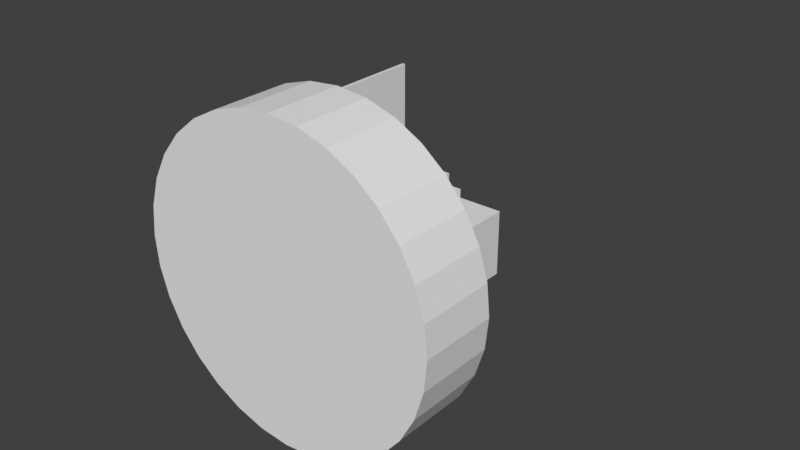# Source: kookyemount_1.blend  (saved by Blender 3.0.42; exported with 4.5.12 LTS)
import bpy
from mathutils import Matrix  # noqa: F401  (used for matrix-valued properties, if any)

bpy.ops.wm.read_factory_settings(use_empty=True)
scene = bpy.context.scene
scene.name = 'Scene'

# ---- collections
col_collection = bpy.data.collections.new('Collection'); scene.collection.children.link(col_collection)
col_mount_cutouts = bpy.data.collections.new('mount cutouts'); col_collection.children.link(col_mount_cutouts)
col_parts = bpy.data.collections.new('parts'); col_collection.children.link(col_parts)
col_mount_assembly = bpy.data.collections.new('mount assembly'); col_parts.children.link(col_mount_assembly)
col_stem_assembly = bpy.data.collections.new('stem assembly'); col_parts.children.link(col_stem_assembly)
col_conceptual = bpy.data.collections.new('conceptual'); col_collection.children.link(col_conceptual)

# ---- world
world_world = bpy.data.worlds.new('World'); scene.world = world_world
world_world.use_nodes = True; world_world.node_tree.nodes.clear()
_N = world_world.node_tree.nodes; _L = world_world.node_tree.links
n0 = _N.new('ShaderNodeOutputWorld'); n0.name = 'World Output'; n0.location = (300, 300)
n1 = _N.new('ShaderNodeBackground'); n1.name = 'Background'; n1.location = (10, 300)
n1.inputs[0].default_value = (0.05088, 0.05088, 0.05088, 1.0)
_L.new(n1.outputs[0], n0.inputs[0])
n0.is_active_output = True
world_world.color = (0.05088, 0.05088, 0.05088)
world_world.use_sun_shadow = False
world_world.sun_shadow_jitter_overblur = 0.0

# ---- meshes
me_cube_002 = bpy.data.meshes.new('Cube.002')
me_cube_002.from_pydata([(-0.0205, -0.01375, -0.01), (-0.0205, -0.01375, 0.01), (-0.0205, 0.01375, -0.01), (-0.0205, 0.01375, 0.01), (0.0205, -0.01375, -0.01), (0.0205, -0.01375, 0.01), (0.0205, 0.01375, -0.01), (0.0205, 0.01375, 0.01)], [], [(0, 1, 3, 2), (2, 3, 7, 6), (6, 7, 5, 4), (4, 5, 1, 0), (2, 6, 4, 0), (7, 3, 1, 5)])
_uv = me_cube_002.uv_layers.new(name='UVMap')
_uv.uv.foreach_set('vector', [0.375, 0.0, 0.625, 0.0, 0.625, 0.25, 0.375, 0.25, 0.375, 0.25, 0.625, 0.25, 0.625, 0.5, 0.375, 0.5, 0.375, 0.5, 0.625, 0.5, 0.625, 0.75, 0.375, 0.75, 0.375, 0.75, 0.625, 0.75, 0.625, 1.0, 0.375, 1.0, 0.125, 0.5, 0.375, 0.5, 0.375, 0.75, 0.125, 0.75, 0.625, 0.5, 0.875, 0.5, 0.875, 0.75, 0.625, 0.75])
me_cube_002.use_remesh_fix_poles = True
me_cube_002.use_remesh_preserve_attributes = False
me_cube_002.update()
me_cylinder = bpy.data.meshes.new('Cylinder')
me_cylinder.from_pydata([(0.0, 0.00075, -0.005), (0.0, 0.00075, 0.005), (0.0001463, 0.0007356, -0.005), (0.0001463, 0.0007356, 0.005), (0.000287, 0.0006929, -0.005), (0.000287, 0.0006929, 0.005), (0.0004167, 0.0006236, -0.005), (0.0004167, 0.0006236, 0.005), (0.0005303, 0.0005303, -0.005), (0.0005303, 0.0005303, 0.005), (0.0006236, 0.0004167, -0.005), (0.0006236, 0.0004167, 0.005), (0.0006929, 0.000287, -0.005), (0.0006929, 0.000287, 0.005), (0.0007356, 0.0001463, -0.005), (0.0007356, 0.0001463, 0.005), (0.00075, -3.278e-11, -0.005), (0.00075, -3.278e-11, 0.005), (0.0007356, -0.0001463, -0.005), (0.0007356, -0.0001463, 0.005), (0.0006929, -0.000287, -0.005), (0.0006929, -0.000287, 0.005), (0.0006236, -0.0004167, -0.005), (0.0006236, -0.0004167, 0.005), (0.0005303, -0.0005303, -0.005), (0.0005303, -0.0005303, 0.005), (0.0004167, -0.0006236, -0.005), (0.0004167, -0.0006236, 0.005), (0.000287, -0.0006929, -0.005), (0.000287, -0.0006929, 0.005), (0.0001463, -0.0007356, -0.005), (0.0001463, -0.0007356, 0.005), (-6.557e-11, -0.00075, -0.005), (-6.557e-11, -0.00075, 0.005), (-0.0001463, -0.0007356, -0.005), (-0.0001463, -0.0007356, 0.005), (-0.000287, -0.0006929, -0.005), (-0.000287, -0.0006929, 0.005), (-0.0004167, -0.0006236, -0.005), (-0.0004167, -0.0006236, 0.005), (-0.0005303, -0.0005303, -0.005), (-0.0005303, -0.0005303, 0.005), (-0.0006236, -0.0004167, -0.005), (-0.0006236, -0.0004167, 0.005), (-0.0006929, -0.000287, -0.005), (-0.0006929, -0.000287, 0.005), (-0.0007356, -0.0001463, -0.005), (-0.0007356, -0.0001463, 0.005), (-0.00075, 8.944e-12, -0.005), (-0.00075, 8.944e-12, 0.005), (-0.0007356, 0.0001463, -0.005), (-0.0007356, 0.0001463, 0.005), (-0.0006929, 0.000287, -0.005), (-0.0006929, 0.000287, 0.005), (-0.0006236, 0.0004167, -0.005), (-0.0006236, 0.0004167, 0.005), (-0.0005303, 0.0005303, -0.005), (-0.0005303, 0.0005303, 0.005), (-0.0004167, 0.0006236, -0.005), (-0.0004167, 0.0006236, 0.005), (-0.000287, 0.0006929, -0.005), (-0.000287, 0.0006929, 0.005), (-0.0001463, 0.0007356, -0.005), (-0.0001463, 0.0007356, 0.005)], [], [(0, 1, 3, 2), (2, 3, 5, 4), (4, 5, 7, 6), (6, 7, 9, 8), (8, 9, 11, 10), (10, 11, 13, 12), (12, 13, 15, 14), (14, 15, 17, 16), (16, 17, 19, 18), (18, 19, 21, 20), (20, 21, 23, 22), (22, 23, 25, 24), (24, 25, 27, 26), (26, 27, 29, 28), (28, 29, 31, 30), (30, 31, 33, 32), (32, 33, 35, 34), (34, 35, 37, 36), (36, 37, 39, 38), (38, 39, 41, 40), (40, 41, 43, 42), (42, 43, 45, 44), (44, 45, 47, 46), (46, 47, 49, 48), (48, 49, 51, 50), (50, 51, 53, 52), (52, 53, 55, 54), (54, 55, 57, 56), (56, 57, 59, 58), (58, 59, 61, 60), (3, 1, 63, 61, 59, 57, 55, 53, 51, 49, 47, 45, 43, 41, 39, 37, 35, 33, 31, 29, 27, 25, 23, 21, 19, 17, 15, 13, 11, 9, 7, 5), (60, 61, 63, 62), (62, 63, 1, 0), (0, 2, 4, 6, 8, 10, 12, 14, 16, 18, 20, 22, 24, 26, 28, 30, 32, 34, 36, 38, 40, 42, 44, 46, 48, 50, 52, 54, 56, 58, 60, 62)])
_uv = me_cylinder.uv_layers.new(name='UVMap')
_uv.uv.foreach_set('vector', [1.0, 0.5, 1.0, 1.0, 0.9688, 1.0, 0.9688, 0.5, 0.9688, 0.5, 0.9688, 1.0, 0.9375, 1.0, 0.9375, 0.5, 0.9375, 0.5, 0.9375, 1.0, 0.9062, 1.0, 0.9062, 0.5, 0.9062, 0.5, 0.9062, 1.0, 0.875, 1.0, 0.875, 0.5, 0.875, 0.5, 0.875, 1.0, 0.8438, 1.0, 0.8438, 0.5, 0.8438, 0.5, 0.8438, 1.0, 0.8125, 1.0, 0.8125, 0.5, 0.8125, 0.5, 0.8125, 1.0, 0.7812, 1.0, 0.7812, 0.5, 0.7812, 0.5, 0.7812, 1.0, 0.75, 1.0, 0.75, 0.5, 0.75, 0.5, 0.75, 1.0, 0.7188, 1.0, 0.7188, 0.5, 0.7188, 0.5, 0.7188, 1.0, 0.6875, 1.0, 0.6875, 0.5, 0.6875, 0.5, 0.6875, 1.0, 0.6562, 1.0, 0.6562, 0.5, 0.6562, 0.5, 0.6562, 1.0, 0.625, 1.0, 0.625, 0.5, 0.625, 0.5, 0.625, 1.0, 0.5938, 1.0, 0.5938, 0.5, 0.5938, 0.5, 0.5938, 1.0, 0.5625, 1.0, 0.5625, 0.5, 0.5625, 0.5, 0.5625, 1.0, 0.5312, 1.0, 0.5312, 0.5, 0.5312, 0.5, 0.5312, 1.0, 0.5, 1.0, 0.5, 0.5, 0.5, 0.5, 0.5, 1.0, 0.4688, 1.0, 0.4688, 0.5, 0.4688, 0.5, 0.4688, 1.0, 0.4375, 1.0, 0.4375, 0.5, 0.4375, 0.5, 0.4375, 1.0, 0.4062, 1.0, 0.4062, 0.5, 0.4062, 0.5, 0.4062, 1.0, 0.375, 1.0, 0.375, 0.5, 0.375, 0.5, 0.375, 1.0, 0.3438, 1.0, 0.3438, 0.5, 0.3438, 0.5, 0.3438, 1.0, 0.3125, 1.0, 0.3125, 0.5, 0.3125, 0.5, 0.3125, 1.0, 0.2812, 1.0, 0.2812, 0.5, 0.2812, 0.5, 0.2812, 1.0, 0.25, 1.0, 0.25, 0.5, 0.25, 0.5, 0.25, 1.0, 0.2188, 1.0, 0.2188, 0.5, 0.2188, 0.5, 0.2188, 1.0, 0.1875, 1.0, 0.1875, 0.5, 0.1875, 0.5, 0.1875, 1.0, 0.1562, 1.0, 0.1562, 0.5, 0.1562, 0.5, 0.1562, 1.0, 0.125, 1.0, 0.125, 0.5, 0.125, 0.5, 0.125, 1.0, 0.09375, 1.0, 0.09375, 0.5, 0.09375, 0.5, 0.09375, 1.0, 0.0625, 1.0, 0.0625, 0.5, 0.2968, 0.4854, 0.25, 0.49, 0.2032, 0.4854, 0.1582, 0.4717, 0.1167, 0.4496, 0.08029, 0.4197, 0.05045, 0.3833, 0.02827, 0.3418, 0.01461, 0.2968, 0.01, 0.25, 0.01461, 0.2032, 0.02827, 0.1582, 0.05045, 0.1167, 0.08029, 0.08029, 0.1167, 0.05045, 0.1582, 0.02827, 0.2032, 0.01461, 0.25, 0.01, 0.2968, 0.01461, 0.3418, 0.02827, 0.3833, 0.05045, 0.4197, 0.08029, 0.4496, 0.1167, 0.4717, 0.1582, 0.4854, 0.2032, 0.49, 0.25, 0.4854, 0.2968, 0.4717, 0.3418, 0.4496, 0.3833, 0.4197, 0.4197, 0.3833, 0.4496, 0.3418, 0.4717, 0.0625, 0.5, 0.0625, 1.0, 0.03125, 1.0, 0.03125, 0.5, 0.03125, 0.5, 0.03125, 1.0, 0.0, 1.0, 0.0, 0.5, 0.75, 0.49, 0.7968, 0.4854, 0.8418, 0.4717, 0.8833, 0.4496, 0.9197, 0.4197, 0.9496, 0.3833, 0.9717, 0.3418, 0.9854, 0.2968, 0.99, 0.25, 0.9854, 0.2032, 0.9717, 0.1582, 0.9496, 0.1167, 0.9197, 0.08029, 0.8833, 0.05045, 0.8418, 0.02827, 0.7968, 0.01461, 0.75, 0.01, 0.7032, 0.01461, 0.6582, 0.02827, 0.6167, 0.05045, 0.5803, 0.08029, 0.5504, 0.1167, 0.5283, 0.1582, 0.5146, 0.2032, 0.51, 0.25, 0.5146, 0.2968, 0.5283, 0.3418, 0.5504, 0.3833, 0.5803, 0.4197, 0.6167, 0.4496, 0.6582, 0.4717, 0.7032, 0.4854])
me_cylinder.use_remesh_fix_poles = True
me_cylinder.use_remesh_preserve_attributes = False
me_cylinder.update()
me_cylinder_001 = bpy.data.meshes.new('Cylinder.001')
me_cylinder_001.from_pydata([(0.0, 0.00075, -0.005), (0.0, 0.00075, 0.005), (0.0001463, 0.0007356, -0.005), (0.0001463, 0.0007356, 0.005), (0.000287, 0.0006929, -0.005), (0.000287, 0.0006929, 0.005), (0.0004167, 0.0006236, -0.005), (0.0004167, 0.0006236, 0.005), (0.0005303, 0.0005303, -0.005), (0.0005303, 0.0005303, 0.005), (0.0006236, 0.0004167, -0.005), (0.0006236, 0.0004167, 0.005), (0.0006929, 0.000287, -0.005), (0.0006929, 0.000287, 0.005), (0.0007356, 0.0001463, -0.005), (0.0007356, 0.0001463, 0.005), (0.00075, -3.278e-11, -0.005), (0.00075, -3.278e-11, 0.005), (0.0007356, -0.0001463, -0.005), (0.0007356, -0.0001463, 0.005), (0.0006929, -0.000287, -0.005), (0.0006929, -0.000287, 0.005), (0.0006236, -0.0004167, -0.005), (0.0006236, -0.0004167, 0.005), (0.0005303, -0.0005303, -0.005), (0.0005303, -0.0005303, 0.005), (0.0004167, -0.0006236, -0.005), (0.0004167, -0.0006236, 0.005), (0.000287, -0.0006929, -0.005), (0.000287, -0.0006929, 0.005), (0.0001463, -0.0007356, -0.005), (0.0001463, -0.0007356, 0.005), (-6.557e-11, -0.00075, -0.005), (-6.557e-11, -0.00075, 0.005), (-0.0001463, -0.0007356, -0.005), (-0.0001463, -0.0007356, 0.005), (-0.000287, -0.0006929, -0.005), (-0.000287, -0.0006929, 0.005), (-0.0004167, -0.0006236, -0.005), (-0.0004167, -0.0006236, 0.005), (-0.0005303, -0.0005303, -0.005), (-0.0005303, -0.0005303, 0.005), (-0.0006236, -0.0004167, -0.005), (-0.0006236, -0.0004167, 0.005), (-0.0006929, -0.000287, -0.005), (-0.0006929, -0.000287, 0.005), (-0.0007356, -0.0001463, -0.005), (-0.0007356, -0.0001463, 0.005), (-0.00075, 8.944e-12, -0.005), (-0.00075, 8.944e-12, 0.005), (-0.0007356, 0.0001463, -0.005), (-0.0007356, 0.0001463, 0.005), (-0.0006929, 0.000287, -0.005), (-0.0006929, 0.000287, 0.005), (-0.0006236, 0.0004167, -0.005), (-0.0006236, 0.0004167, 0.005), (-0.0005303, 0.0005303, -0.005), (-0.0005303, 0.0005303, 0.005), (-0.0004167, 0.0006236, -0.005), (-0.0004167, 0.0006236, 0.005), (-0.000287, 0.0006929, -0.005), (-0.000287, 0.0006929, 0.005), (-0.0001463, 0.0007356, -0.005), (-0.0001463, 0.0007356, 0.005)], [], [(0, 1, 3, 2), (2, 3, 5, 4), (4, 5, 7, 6), (6, 7, 9, 8), (8, 9, 11, 10), (10, 11, 13, 12), (12, 13, 15, 14), (14, 15, 17, 16), (16, 17, 19, 18), (18, 19, 21, 20), (20, 21, 23, 22), (22, 23, 25, 24), (24, 25, 27, 26), (26, 27, 29, 28), (28, 29, 31, 30), (30, 31, 33, 32), (32, 33, 35, 34), (34, 35, 37, 36), (36, 37, 39, 38), (38, 39, 41, 40), (40, 41, 43, 42), (42, 43, 45, 44), (44, 45, 47, 46), (46, 47, 49, 48), (48, 49, 51, 50), (50, 51, 53, 52), (52, 53, 55, 54), (54, 55, 57, 56), (56, 57, 59, 58), (58, 59, 61, 60), (3, 1, 63, 61, 59, 57, 55, 53, 51, 49, 47, 45, 43, 41, 39, 37, 35, 33, 31, 29, 27, 25, 23, 21, 19, 17, 15, 13, 11, 9, 7, 5), (60, 61, 63, 62), (62, 63, 1, 0), (0, 2, 4, 6, 8, 10, 12, 14, 16, 18, 20, 22, 24, 26, 28, 30, 32, 34, 36, 38, 40, 42, 44, 46, 48, 50, 52, 54, 56, 58, 60, 62)])
_uv = me_cylinder_001.uv_layers.new(name='UVMap')
_uv.uv.foreach_set('vector', [1.0, 0.5, 1.0, 1.0, 0.9688, 1.0, 0.9688, 0.5, 0.9688, 0.5, 0.9688, 1.0, 0.9375, 1.0, 0.9375, 0.5, 0.9375, 0.5, 0.9375, 1.0, 0.9062, 1.0, 0.9062, 0.5, 0.9062, 0.5, 0.9062, 1.0, 0.875, 1.0, 0.875, 0.5, 0.875, 0.5, 0.875, 1.0, 0.8438, 1.0, 0.8438, 0.5, 0.8438, 0.5, 0.8438, 1.0, 0.8125, 1.0, 0.8125, 0.5, 0.8125, 0.5, 0.8125, 1.0, 0.7812, 1.0, 0.7812, 0.5, 0.7812, 0.5, 0.7812, 1.0, 0.75, 1.0, 0.75, 0.5, 0.75, 0.5, 0.75, 1.0, 0.7188, 1.0, 0.7188, 0.5, 0.7188, 0.5, 0.7188, 1.0, 0.6875, 1.0, 0.6875, 0.5, 0.6875, 0.5, 0.6875, 1.0, 0.6562, 1.0, 0.6562, 0.5, 0.6562, 0.5, 0.6562, 1.0, 0.625, 1.0, 0.625, 0.5, 0.625, 0.5, 0.625, 1.0, 0.5938, 1.0, 0.5938, 0.5, 0.5938, 0.5, 0.5938, 1.0, 0.5625, 1.0, 0.5625, 0.5, 0.5625, 0.5, 0.5625, 1.0, 0.5312, 1.0, 0.5312, 0.5, 0.5312, 0.5, 0.5312, 1.0, 0.5, 1.0, 0.5, 0.5, 0.5, 0.5, 0.5, 1.0, 0.4688, 1.0, 0.4688, 0.5, 0.4688, 0.5, 0.4688, 1.0, 0.4375, 1.0, 0.4375, 0.5, 0.4375, 0.5, 0.4375, 1.0, 0.4062, 1.0, 0.4062, 0.5, 0.4062, 0.5, 0.4062, 1.0, 0.375, 1.0, 0.375, 0.5, 0.375, 0.5, 0.375, 1.0, 0.3438, 1.0, 0.3438, 0.5, 0.3438, 0.5, 0.3438, 1.0, 0.3125, 1.0, 0.3125, 0.5, 0.3125, 0.5, 0.3125, 1.0, 0.2812, 1.0, 0.2812, 0.5, 0.2812, 0.5, 0.2812, 1.0, 0.25, 1.0, 0.25, 0.5, 0.25, 0.5, 0.25, 1.0, 0.2188, 1.0, 0.2188, 0.5, 0.2188, 0.5, 0.2188, 1.0, 0.1875, 1.0, 0.1875, 0.5, 0.1875, 0.5, 0.1875, 1.0, 0.1562, 1.0, 0.1562, 0.5, 0.1562, 0.5, 0.1562, 1.0, 0.125, 1.0, 0.125, 0.5, 0.125, 0.5, 0.125, 1.0, 0.09375, 1.0, 0.09375, 0.5, 0.09375, 0.5, 0.09375, 1.0, 0.0625, 1.0, 0.0625, 0.5, 0.2968, 0.4854, 0.25, 0.49, 0.2032, 0.4854, 0.1582, 0.4717, 0.1167, 0.4496, 0.08029, 0.4197, 0.05045, 0.3833, 0.02827, 0.3418, 0.01461, 0.2968, 0.01, 0.25, 0.01461, 0.2032, 0.02827, 0.1582, 0.05045, 0.1167, 0.08029, 0.08029, 0.1167, 0.05045, 0.1582, 0.02827, 0.2032, 0.01461, 0.25, 0.01, 0.2968, 0.01461, 0.3418, 0.02827, 0.3833, 0.05045, 0.4197, 0.08029, 0.4496, 0.1167, 0.4717, 0.1582, 0.4854, 0.2032, 0.49, 0.25, 0.4854, 0.2968, 0.4717, 0.3418, 0.4496, 0.3833, 0.4197, 0.4197, 0.3833, 0.4496, 0.3418, 0.4717, 0.0625, 0.5, 0.0625, 1.0, 0.03125, 1.0, 0.03125, 0.5, 0.03125, 0.5, 0.03125, 1.0, 0.0, 1.0, 0.0, 0.5, 0.75, 0.49, 0.7968, 0.4854, 0.8418, 0.4717, 0.8833, 0.4496, 0.9197, 0.4197, 0.9496, 0.3833, 0.9717, 0.3418, 0.9854, 0.2968, 0.99, 0.25, 0.9854, 0.2032, 0.9717, 0.1582, 0.9496, 0.1167, 0.9197, 0.08029, 0.8833, 0.05045, 0.8418, 0.02827, 0.7968, 0.01461, 0.75, 0.01, 0.7032, 0.01461, 0.6582, 0.02827, 0.6167, 0.05045, 0.5803, 0.08029, 0.5504, 0.1167, 0.5283, 0.1582, 0.5146, 0.2032, 0.51, 0.25, 0.5146, 0.2968, 0.5283, 0.3418, 0.5504, 0.3833, 0.5803, 0.4197, 0.6167, 0.4496, 0.6582, 0.4717, 0.7032, 0.4854])
me_cylinder_001.use_remesh_fix_poles = True
me_cylinder_001.use_remesh_preserve_attributes = False
me_cylinder_001.update()
me_cylinder_002 = bpy.data.meshes.new('Cylinder.002')
me_cylinder_002.from_pydata([(0.0, 0.00075, -0.005), (0.0, 0.00075, 0.005), (0.0001463, 0.0007356, -0.005), (0.0001463, 0.0007356, 0.005), (0.000287, 0.0006929, -0.005), (0.000287, 0.0006929, 0.005), (0.0004167, 0.0006236, -0.005), (0.0004167, 0.0006236, 0.005), (0.0005303, 0.0005303, -0.005), (0.0005303, 0.0005303, 0.005), (0.0006236, 0.0004167, -0.005), (0.0006236, 0.0004167, 0.005), (0.0006929, 0.000287, -0.005), (0.0006929, 0.000287, 0.005), (0.0007356, 0.0001463, -0.005), (0.0007356, 0.0001463, 0.005), (0.00075, -3.278e-11, -0.005), (0.00075, -3.278e-11, 0.005), (0.0007356, -0.0001463, -0.005), (0.0007356, -0.0001463, 0.005), (0.0006929, -0.000287, -0.005), (0.0006929, -0.000287, 0.005), (0.0006236, -0.0004167, -0.005), (0.0006236, -0.0004167, 0.005), (0.0005303, -0.0005303, -0.005), (0.0005303, -0.0005303, 0.005), (0.0004167, -0.0006236, -0.005), (0.0004167, -0.0006236, 0.005), (0.000287, -0.0006929, -0.005), (0.000287, -0.0006929, 0.005), (0.0001463, -0.0007356, -0.005), (0.0001463, -0.0007356, 0.005), (-6.557e-11, -0.00075, -0.005), (-6.557e-11, -0.00075, 0.005), (-0.0001463, -0.0007356, -0.005), (-0.0001463, -0.0007356, 0.005), (-0.000287, -0.0006929, -0.005), (-0.000287, -0.0006929, 0.005), (-0.0004167, -0.0006236, -0.005), (-0.0004167, -0.0006236, 0.005), (-0.0005303, -0.0005303, -0.005), (-0.0005303, -0.0005303, 0.005), (-0.0006236, -0.0004167, -0.005), (-0.0006236, -0.0004167, 0.005), (-0.0006929, -0.000287, -0.005), (-0.0006929, -0.000287, 0.005), (-0.0007356, -0.0001463, -0.005), (-0.0007356, -0.0001463, 0.005), (-0.00075, 8.944e-12, -0.005), (-0.00075, 8.944e-12, 0.005), (-0.0007356, 0.0001463, -0.005), (-0.0007356, 0.0001463, 0.005), (-0.0006929, 0.000287, -0.005), (-0.0006929, 0.000287, 0.005), (-0.0006236, 0.0004167, -0.005), (-0.0006236, 0.0004167, 0.005), (-0.0005303, 0.0005303, -0.005), (-0.0005303, 0.0005303, 0.005), (-0.0004167, 0.0006236, -0.005), (-0.0004167, 0.0006236, 0.005), (-0.000287, 0.0006929, -0.005), (-0.000287, 0.0006929, 0.005), (-0.0001463, 0.0007356, -0.005), (-0.0001463, 0.0007356, 0.005)], [], [(0, 1, 3, 2), (2, 3, 5, 4), (4, 5, 7, 6), (6, 7, 9, 8), (8, 9, 11, 10), (10, 11, 13, 12), (12, 13, 15, 14), (14, 15, 17, 16), (16, 17, 19, 18), (18, 19, 21, 20), (20, 21, 23, 22), (22, 23, 25, 24), (24, 25, 27, 26), (26, 27, 29, 28), (28, 29, 31, 30), (30, 31, 33, 32), (32, 33, 35, 34), (34, 35, 37, 36), (36, 37, 39, 38), (38, 39, 41, 40), (40, 41, 43, 42), (42, 43, 45, 44), (44, 45, 47, 46), (46, 47, 49, 48), (48, 49, 51, 50), (50, 51, 53, 52), (52, 53, 55, 54), (54, 55, 57, 56), (56, 57, 59, 58), (58, 59, 61, 60), (3, 1, 63, 61, 59, 57, 55, 53, 51, 49, 47, 45, 43, 41, 39, 37, 35, 33, 31, 29, 27, 25, 23, 21, 19, 17, 15, 13, 11, 9, 7, 5), (60, 61, 63, 62), (62, 63, 1, 0), (0, 2, 4, 6, 8, 10, 12, 14, 16, 18, 20, 22, 24, 26, 28, 30, 32, 34, 36, 38, 40, 42, 44, 46, 48, 50, 52, 54, 56, 58, 60, 62)])
_uv = me_cylinder_002.uv_layers.new(name='UVMap')
_uv.uv.foreach_set('vector', [1.0, 0.5, 1.0, 1.0, 0.9688, 1.0, 0.9688, 0.5, 0.9688, 0.5, 0.9688, 1.0, 0.9375, 1.0, 0.9375, 0.5, 0.9375, 0.5, 0.9375, 1.0, 0.9062, 1.0, 0.9062, 0.5, 0.9062, 0.5, 0.9062, 1.0, 0.875, 1.0, 0.875, 0.5, 0.875, 0.5, 0.875, 1.0, 0.8438, 1.0, 0.8438, 0.5, 0.8438, 0.5, 0.8438, 1.0, 0.8125, 1.0, 0.8125, 0.5, 0.8125, 0.5, 0.8125, 1.0, 0.7812, 1.0, 0.7812, 0.5, 0.7812, 0.5, 0.7812, 1.0, 0.75, 1.0, 0.75, 0.5, 0.75, 0.5, 0.75, 1.0, 0.7188, 1.0, 0.7188, 0.5, 0.7188, 0.5, 0.7188, 1.0, 0.6875, 1.0, 0.6875, 0.5, 0.6875, 0.5, 0.6875, 1.0, 0.6562, 1.0, 0.6562, 0.5, 0.6562, 0.5, 0.6562, 1.0, 0.625, 1.0, 0.625, 0.5, 0.625, 0.5, 0.625, 1.0, 0.5938, 1.0, 0.5938, 0.5, 0.5938, 0.5, 0.5938, 1.0, 0.5625, 1.0, 0.5625, 0.5, 0.5625, 0.5, 0.5625, 1.0, 0.5312, 1.0, 0.5312, 0.5, 0.5312, 0.5, 0.5312, 1.0, 0.5, 1.0, 0.5, 0.5, 0.5, 0.5, 0.5, 1.0, 0.4688, 1.0, 0.4688, 0.5, 0.4688, 0.5, 0.4688, 1.0, 0.4375, 1.0, 0.4375, 0.5, 0.4375, 0.5, 0.4375, 1.0, 0.4062, 1.0, 0.4062, 0.5, 0.4062, 0.5, 0.4062, 1.0, 0.375, 1.0, 0.375, 0.5, 0.375, 0.5, 0.375, 1.0, 0.3438, 1.0, 0.3438, 0.5, 0.3438, 0.5, 0.3438, 1.0, 0.3125, 1.0, 0.3125, 0.5, 0.3125, 0.5, 0.3125, 1.0, 0.2812, 1.0, 0.2812, 0.5, 0.2812, 0.5, 0.2812, 1.0, 0.25, 1.0, 0.25, 0.5, 0.25, 0.5, 0.25, 1.0, 0.2188, 1.0, 0.2188, 0.5, 0.2188, 0.5, 0.2188, 1.0, 0.1875, 1.0, 0.1875, 0.5, 0.1875, 0.5, 0.1875, 1.0, 0.1562, 1.0, 0.1562, 0.5, 0.1562, 0.5, 0.1562, 1.0, 0.125, 1.0, 0.125, 0.5, 0.125, 0.5, 0.125, 1.0, 0.09375, 1.0, 0.09375, 0.5, 0.09375, 0.5, 0.09375, 1.0, 0.0625, 1.0, 0.0625, 0.5, 0.2968, 0.4854, 0.25, 0.49, 0.2032, 0.4854, 0.1582, 0.4717, 0.1167, 0.4496, 0.08029, 0.4197, 0.05045, 0.3833, 0.02827, 0.3418, 0.01461, 0.2968, 0.01, 0.25, 0.01461, 0.2032, 0.02827, 0.1582, 0.05045, 0.1167, 0.08029, 0.08029, 0.1167, 0.05045, 0.1582, 0.02827, 0.2032, 0.01461, 0.25, 0.01, 0.2968, 0.01461, 0.3418, 0.02827, 0.3833, 0.05045, 0.4197, 0.08029, 0.4496, 0.1167, 0.4717, 0.1582, 0.4854, 0.2032, 0.49, 0.25, 0.4854, 0.2968, 0.4717, 0.3418, 0.4496, 0.3833, 0.4197, 0.4197, 0.3833, 0.4496, 0.3418, 0.4717, 0.0625, 0.5, 0.0625, 1.0, 0.03125, 1.0, 0.03125, 0.5, 0.03125, 0.5, 0.03125, 1.0, 0.0, 1.0, 0.0, 0.5, 0.75, 0.49, 0.7968, 0.4854, 0.8418, 0.4717, 0.8833, 0.4496, 0.9197, 0.4197, 0.9496, 0.3833, 0.9717, 0.3418, 0.9854, 0.2968, 0.99, 0.25, 0.9854, 0.2032, 0.9717, 0.1582, 0.9496, 0.1167, 0.9197, 0.08029, 0.8833, 0.05045, 0.8418, 0.02827, 0.7968, 0.01461, 0.75, 0.01, 0.7032, 0.01461, 0.6582, 0.02827, 0.6167, 0.05045, 0.5803, 0.08029, 0.5504, 0.1167, 0.5283, 0.1582, 0.5146, 0.2032, 0.51, 0.25, 0.5146, 0.2968, 0.5283, 0.3418, 0.5504, 0.3833, 0.5803, 0.4197, 0.6167, 0.4496, 0.6582, 0.4717, 0.7032, 0.4854])
me_cylinder_002.use_remesh_fix_poles = True
me_cylinder_002.use_remesh_preserve_attributes = False
me_cylinder_002.update()
me_cylinder_003 = bpy.data.meshes.new('Cylinder.003')
me_cylinder_003.from_pydata([(0.0, 0.00075, -0.005), (0.0, 0.00075, 0.005), (0.0001463, 0.0007356, -0.005), (0.0001463, 0.0007356, 0.005), (0.000287, 0.0006929, -0.005), (0.000287, 0.0006929, 0.005), (0.0004167, 0.0006236, -0.005), (0.0004167, 0.0006236, 0.005), (0.0005303, 0.0005303, -0.005), (0.0005303, 0.0005303, 0.005), (0.0006236, 0.0004167, -0.005), (0.0006236, 0.0004167, 0.005), (0.0006929, 0.000287, -0.005), (0.0006929, 0.000287, 0.005), (0.0007356, 0.0001463, -0.005), (0.0007356, 0.0001463, 0.005), (0.00075, -3.278e-11, -0.005), (0.00075, -3.278e-11, 0.005), (0.0007356, -0.0001463, -0.005), (0.0007356, -0.0001463, 0.005), (0.0006929, -0.000287, -0.005), (0.0006929, -0.000287, 0.005), (0.0006236, -0.0004167, -0.005), (0.0006236, -0.0004167, 0.005), (0.0005303, -0.0005303, -0.005), (0.0005303, -0.0005303, 0.005), (0.0004167, -0.0006236, -0.005), (0.0004167, -0.0006236, 0.005), (0.000287, -0.0006929, -0.005), (0.000287, -0.0006929, 0.005), (0.0001463, -0.0007356, -0.005), (0.0001463, -0.0007356, 0.005), (-6.557e-11, -0.00075, -0.005), (-6.557e-11, -0.00075, 0.005), (-0.0001463, -0.0007356, -0.005), (-0.0001463, -0.0007356, 0.005), (-0.000287, -0.0006929, -0.005), (-0.000287, -0.0006929, 0.005), (-0.0004167, -0.0006236, -0.005), (-0.0004167, -0.0006236, 0.005), (-0.0005303, -0.0005303, -0.005), (-0.0005303, -0.0005303, 0.005), (-0.0006236, -0.0004167, -0.005), (-0.0006236, -0.0004167, 0.005), (-0.0006929, -0.000287, -0.005), (-0.0006929, -0.000287, 0.005), (-0.0007356, -0.0001463, -0.005), (-0.0007356, -0.0001463, 0.005), (-0.00075, 8.944e-12, -0.005), (-0.00075, 8.944e-12, 0.005), (-0.0007356, 0.0001463, -0.005), (-0.0007356, 0.0001463, 0.005), (-0.0006929, 0.000287, -0.005), (-0.0006929, 0.000287, 0.005), (-0.0006236, 0.0004167, -0.005), (-0.0006236, 0.0004167, 0.005), (-0.0005303, 0.0005303, -0.005), (-0.0005303, 0.0005303, 0.005), (-0.0004167, 0.0006236, -0.005), (-0.0004167, 0.0006236, 0.005), (-0.000287, 0.0006929, -0.005), (-0.000287, 0.0006929, 0.005), (-0.0001463, 0.0007356, -0.005), (-0.0001463, 0.0007356, 0.005)], [], [(0, 1, 3, 2), (2, 3, 5, 4), (4, 5, 7, 6), (6, 7, 9, 8), (8, 9, 11, 10), (10, 11, 13, 12), (12, 13, 15, 14), (14, 15, 17, 16), (16, 17, 19, 18), (18, 19, 21, 20), (20, 21, 23, 22), (22, 23, 25, 24), (24, 25, 27, 26), (26, 27, 29, 28), (28, 29, 31, 30), (30, 31, 33, 32), (32, 33, 35, 34), (34, 35, 37, 36), (36, 37, 39, 38), (38, 39, 41, 40), (40, 41, 43, 42), (42, 43, 45, 44), (44, 45, 47, 46), (46, 47, 49, 48), (48, 49, 51, 50), (50, 51, 53, 52), (52, 53, 55, 54), (54, 55, 57, 56), (56, 57, 59, 58), (58, 59, 61, 60), (3, 1, 63, 61, 59, 57, 55, 53, 51, 49, 47, 45, 43, 41, 39, 37, 35, 33, 31, 29, 27, 25, 23, 21, 19, 17, 15, 13, 11, 9, 7, 5), (60, 61, 63, 62), (62, 63, 1, 0), (0, 2, 4, 6, 8, 10, 12, 14, 16, 18, 20, 22, 24, 26, 28, 30, 32, 34, 36, 38, 40, 42, 44, 46, 48, 50, 52, 54, 56, 58, 60, 62)])
_uv = me_cylinder_003.uv_layers.new(name='UVMap')
_uv.uv.foreach_set('vector', [1.0, 0.5, 1.0, 1.0, 0.9688, 1.0, 0.9688, 0.5, 0.9688, 0.5, 0.9688, 1.0, 0.9375, 1.0, 0.9375, 0.5, 0.9375, 0.5, 0.9375, 1.0, 0.9062, 1.0, 0.9062, 0.5, 0.9062, 0.5, 0.9062, 1.0, 0.875, 1.0, 0.875, 0.5, 0.875, 0.5, 0.875, 1.0, 0.8438, 1.0, 0.8438, 0.5, 0.8438, 0.5, 0.8438, 1.0, 0.8125, 1.0, 0.8125, 0.5, 0.8125, 0.5, 0.8125, 1.0, 0.7812, 1.0, 0.7812, 0.5, 0.7812, 0.5, 0.7812, 1.0, 0.75, 1.0, 0.75, 0.5, 0.75, 0.5, 0.75, 1.0, 0.7188, 1.0, 0.7188, 0.5, 0.7188, 0.5, 0.7188, 1.0, 0.6875, 1.0, 0.6875, 0.5, 0.6875, 0.5, 0.6875, 1.0, 0.6562, 1.0, 0.6562, 0.5, 0.6562, 0.5, 0.6562, 1.0, 0.625, 1.0, 0.625, 0.5, 0.625, 0.5, 0.625, 1.0, 0.5938, 1.0, 0.5938, 0.5, 0.5938, 0.5, 0.5938, 1.0, 0.5625, 1.0, 0.5625, 0.5, 0.5625, 0.5, 0.5625, 1.0, 0.5312, 1.0, 0.5312, 0.5, 0.5312, 0.5, 0.5312, 1.0, 0.5, 1.0, 0.5, 0.5, 0.5, 0.5, 0.5, 1.0, 0.4688, 1.0, 0.4688, 0.5, 0.4688, 0.5, 0.4688, 1.0, 0.4375, 1.0, 0.4375, 0.5, 0.4375, 0.5, 0.4375, 1.0, 0.4062, 1.0, 0.4062, 0.5, 0.4062, 0.5, 0.4062, 1.0, 0.375, 1.0, 0.375, 0.5, 0.375, 0.5, 0.375, 1.0, 0.3438, 1.0, 0.3438, 0.5, 0.3438, 0.5, 0.3438, 1.0, 0.3125, 1.0, 0.3125, 0.5, 0.3125, 0.5, 0.3125, 1.0, 0.2812, 1.0, 0.2812, 0.5, 0.2812, 0.5, 0.2812, 1.0, 0.25, 1.0, 0.25, 0.5, 0.25, 0.5, 0.25, 1.0, 0.2188, 1.0, 0.2188, 0.5, 0.2188, 0.5, 0.2188, 1.0, 0.1875, 1.0, 0.1875, 0.5, 0.1875, 0.5, 0.1875, 1.0, 0.1562, 1.0, 0.1562, 0.5, 0.1562, 0.5, 0.1562, 1.0, 0.125, 1.0, 0.125, 0.5, 0.125, 0.5, 0.125, 1.0, 0.09375, 1.0, 0.09375, 0.5, 0.09375, 0.5, 0.09375, 1.0, 0.0625, 1.0, 0.0625, 0.5, 0.2968, 0.4854, 0.25, 0.49, 0.2032, 0.4854, 0.1582, 0.4717, 0.1167, 0.4496, 0.08029, 0.4197, 0.05045, 0.3833, 0.02827, 0.3418, 0.01461, 0.2968, 0.01, 0.25, 0.01461, 0.2032, 0.02827, 0.1582, 0.05045, 0.1167, 0.08029, 0.08029, 0.1167, 0.05045, 0.1582, 0.02827, 0.2032, 0.01461, 0.25, 0.01, 0.2968, 0.01461, 0.3418, 0.02827, 0.3833, 0.05045, 0.4197, 0.08029, 0.4496, 0.1167, 0.4717, 0.1582, 0.4854, 0.2032, 0.49, 0.25, 0.4854, 0.2968, 0.4717, 0.3418, 0.4496, 0.3833, 0.4197, 0.4197, 0.3833, 0.4496, 0.3418, 0.4717, 0.0625, 0.5, 0.0625, 1.0, 0.03125, 1.0, 0.03125, 0.5, 0.03125, 0.5, 0.03125, 1.0, 0.0, 1.0, 0.0, 0.5, 0.75, 0.49, 0.7968, 0.4854, 0.8418, 0.4717, 0.8833, 0.4496, 0.9197, 0.4197, 0.9496, 0.3833, 0.9717, 0.3418, 0.9854, 0.2968, 0.99, 0.25, 0.9854, 0.2032, 0.9717, 0.1582, 0.9496, 0.1167, 0.9197, 0.08029, 0.8833, 0.05045, 0.8418, 0.02827, 0.7968, 0.01461, 0.75, 0.01, 0.7032, 0.01461, 0.6582, 0.02827, 0.6167, 0.05045, 0.5803, 0.08029, 0.5504, 0.1167, 0.5283, 0.1582, 0.5146, 0.2032, 0.51, 0.25, 0.5146, 0.2968, 0.5283, 0.3418, 0.5504, 0.3833, 0.5803, 0.4197, 0.6167, 0.4496, 0.6582, 0.4717, 0.7032, 0.4854])
me_cylinder_003.use_remesh_fix_poles = True
me_cylinder_003.use_remesh_preserve_attributes = False
me_cylinder_003.update()
me_cube_003 = bpy.data.meshes.new('Cube.003')
me_cube_003.from_pydata([(-0.004, -0.003, -0.00675), (-0.004, -0.003, 0.00675), (-0.004, 0.003, -0.00675), (-0.004, 0.003, 0.00675), (0.004, -0.003, -0.00675), (0.004, -0.003, 0.00675), (0.004, 0.003, -0.00675), (0.004, 0.003, 0.00675)], [], [(0, 1, 3, 2), (2, 3, 7, 6), (6, 7, 5, 4), (4, 5, 1, 0), (2, 6, 4, 0), (7, 3, 1, 5)])
_uv = me_cube_003.uv_layers.new(name='UVMap')
_uv.uv.foreach_set('vector', [0.375, 0.0, 0.625, 0.0, 0.625, 0.25, 0.375, 0.25, 0.375, 0.25, 0.625, 0.25, 0.625, 0.5, 0.375, 0.5, 0.375, 0.5, 0.625, 0.5, 0.625, 0.75, 0.375, 0.75, 0.375, 0.75, 0.625, 0.75, 0.625, 1.0, 0.375, 1.0, 0.125, 0.5, 0.375, 0.5, 0.375, 0.75, 0.125, 0.75, 0.625, 0.5, 0.875, 0.5, 0.875, 0.75, 0.625, 0.75])
me_cube_003.use_remesh_fix_poles = True
me_cube_003.use_remesh_preserve_attributes = False
me_cube_003.update()
me_cube_001 = bpy.data.meshes.new('Cube.001')
me_cube_001.from_pydata([(-0.0285, -0.01575, -0.01), (-0.0285, -0.01575, 0.01), (-0.0285, 0.01575, -0.01), (-0.0285, 0.01575, 0.01), (0.0285, -0.01575, -0.01), (0.0285, -0.01575, 0.01), (0.0285, 0.01575, -0.01), (0.0285, 0.01575, 0.01)], [], [(0, 1, 3, 2), (2, 3, 7, 6), (6, 7, 5, 4), (4, 5, 1, 0), (2, 6, 4, 0), (7, 3, 1, 5)])
_uv = me_cube_001.uv_layers.new(name='UVMap')
_uv.uv.foreach_set('vector', [0.375, 0.0, 0.625, 0.0, 0.625, 0.25, 0.375, 0.25, 0.375, 0.25, 0.625, 0.25, 0.625, 0.5, 0.375, 0.5, 0.375, 0.5, 0.625, 0.5, 0.625, 0.75, 0.375, 0.75, 0.375, 0.75, 0.625, 0.75, 0.625, 1.0, 0.375, 1.0, 0.125, 0.5, 0.375, 0.5, 0.375, 0.75, 0.125, 0.75, 0.625, 0.5, 0.875, 0.5, 0.875, 0.75, 0.625, 0.75])
me_cube_001.use_remesh_fix_poles = True
me_cube_001.use_remesh_preserve_attributes = False
me_cube_001.update()
me_cube = bpy.data.meshes.new('Cube')
me_cube.from_pydata([(-0.007, -0.0095, -0.00625), (-0.007, -0.0095, 0.00625), (-0.007, 0.0095, -0.00625), (-0.007, 0.0095, 0.00625), (0.007, -0.0095, -0.00625), (0.007, -0.0095, 0.00625), (0.007, 0.0095, -0.00625), (0.007, 0.0095, 0.00625)], [], [(0, 1, 3, 2), (2, 3, 7, 6), (6, 7, 5, 4), (4, 5, 1, 0), (2, 6, 4, 0), (7, 3, 1, 5)])
_uv = me_cube.uv_layers.new(name='UVMap')
_uv.uv.foreach_set('vector', [0.375, 0.0, 0.625, 0.0, 0.625, 0.25, 0.375, 0.25, 0.375, 0.25, 0.625, 0.25, 0.625, 0.5, 0.375, 0.5, 0.375, 0.5, 0.625, 0.5, 0.625, 0.75, 0.375, 0.75, 0.375, 0.75, 0.625, 0.75, 0.625, 1.0, 0.375, 1.0, 0.125, 0.5, 0.375, 0.5, 0.375, 0.75, 0.125, 0.75, 0.625, 0.5, 0.875, 0.5, 0.875, 0.75, 0.625, 0.75])
me_cube.use_remesh_fix_poles = True
me_cube.use_remesh_preserve_attributes = False
me_cube.update()
me_cube_005 = bpy.data.meshes.new('Cube.005')
me_cube_005.from_pydata([(-0.0035, -0.0035, -0.001), (-0.0035, -0.0035, 0.001), (-0.0035, 0.0035, -0.001), (-0.0035, 0.0035, 0.001), (0.0035, -0.0035, -0.001), (0.0035, -0.0035, 0.001), (0.0035, 0.0035, -0.001), (0.0035, 0.0035, 0.001)], [], [(0, 1, 3, 2), (2, 3, 7, 6), (6, 7, 5, 4), (4, 5, 1, 0), (2, 6, 4, 0), (7, 3, 1, 5)])
_uv = me_cube_005.uv_layers.new(name='UVMap')
_uv.uv.foreach_set('vector', [0.375, 0.0, 0.625, 0.0, 0.625, 0.25, 0.375, 0.25, 0.375, 0.25, 0.625, 0.25, 0.625, 0.5, 0.375, 0.5, 0.375, 0.5, 0.625, 0.5, 0.625, 0.75, 0.375, 0.75, 0.375, 0.75, 0.625, 0.75, 0.625, 1.0, 0.375, 1.0, 0.125, 0.5, 0.375, 0.5, 0.375, 0.75, 0.125, 0.75, 0.625, 0.5, 0.875, 0.5, 0.875, 0.75, 0.625, 0.75])
me_cube_005.use_remesh_fix_poles = True
me_cube_005.use_remesh_preserve_attributes = False
me_cube_005.update()
me_cube_006 = bpy.data.meshes.new('Cube.006')
me_cube_006.from_pydata([(-0.007, -0.0095, -0.0045), (-0.007, -0.0095, 0.0045), (-0.007, 0.0095, -0.0045), (-0.007, 0.0095, 0.0045), (0.007, -0.0095, -0.0045), (0.007, -0.0095, 0.0045), (0.007, 0.0095, -0.0045), (0.007, 0.0095, 0.0045)], [], [(0, 1, 3, 2), (2, 3, 7, 6), (6, 7, 5, 4), (4, 5, 1, 0), (2, 6, 4, 0), (7, 3, 1, 5)])
_uv = me_cube_006.uv_layers.new(name='UVMap')
_uv.uv.foreach_set('vector', [0.375, 0.0, 0.625, 0.0, 0.625, 0.25, 0.375, 0.25, 0.375, 0.25, 0.625, 0.25, 0.625, 0.5, 0.375, 0.5, 0.375, 0.5, 0.625, 0.5, 0.625, 0.75, 0.375, 0.75, 0.375, 0.75, 0.625, 0.75, 0.625, 1.0, 0.375, 1.0, 0.125, 0.5, 0.375, 0.5, 0.375, 0.75, 0.125, 0.75, 0.625, 0.5, 0.875, 0.5, 0.875, 0.75, 0.625, 0.75])
me_cube_006.use_remesh_fix_poles = True
me_cube_006.use_remesh_preserve_attributes = False
me_cube_006.update()
me_cylinder_004 = bpy.data.meshes.new('Cylinder.004')
me_cylinder_004.from_pydata([(0.0, 0.002, -0.0075), (0.0, 0.002, 0.0075), (0.0003902, 0.001962, -0.0075), (0.0003902, 0.001962, 0.0075), (0.0007654, 0.001848, -0.0075), (0.0007654, 0.001848, 0.0075), (0.001111, 0.001663, -0.0075), (0.001111, 0.001663, 0.0075), (0.001414, 0.001414, -0.0075), (0.001414, 0.001414, 0.0075), (0.001663, 0.001111, -0.0075), (0.001663, 0.001111, 0.0075), (0.001848, 0.0007654, -0.0075), (0.001848, 0.0007654, 0.0075), (0.001962, 0.0003902, -0.0075), (0.001962, 0.0003902, 0.0075), (0.002, -8.742e-11, -0.0075), (0.002, -8.742e-11, 0.0075), (0.001962, -0.0003902, -0.0075), (0.001962, -0.0003902, 0.0075), (0.001848, -0.0007654, -0.0075), (0.001848, -0.0007654, 0.0075), (0.001663, -0.001111, -0.0075), (0.001663, -0.001111, 0.0075), (0.001414, -0.001414, -0.0075), (0.001414, -0.001414, 0.0075), (0.001111, -0.001663, -0.0075), (0.001111, -0.001663, 0.0075), (0.0007654, -0.001848, -0.0075), (0.0007654, -0.001848, 0.0075), (0.0003902, -0.001962, -0.0075), (0.0003902, -0.001962, 0.0075), (-1.748e-10, -0.002, -0.0075), (-1.748e-10, -0.002, 0.0075), (-0.0003902, -0.001962, -0.0075), (-0.0003902, -0.001962, 0.0075), (-0.0007654, -0.001848, -0.0075), (-0.0007654, -0.001848, 0.0075), (-0.001111, -0.001663, -0.0075), (-0.001111, -0.001663, 0.0075), (-0.001414, -0.001414, -0.0075), (-0.001414, -0.001414, 0.0075), (-0.001663, -0.001111, -0.0075), (-0.001663, -0.001111, 0.0075), (-0.001848, -0.0007654, -0.0075), (-0.001848, -0.0007654, 0.0075), (-0.001962, -0.0003902, -0.0075), (-0.001962, -0.0003902, 0.0075), (-0.002, 2.385e-11, -0.0075), (-0.002, 2.385e-11, 0.0075), (-0.001962, 0.0003902, -0.0075), (-0.001962, 0.0003902, 0.0075), (-0.001848, 0.0007654, -0.0075), (-0.001848, 0.0007654, 0.0075), (-0.001663, 0.001111, -0.0075), (-0.001663, 0.001111, 0.0075), (-0.001414, 0.001414, -0.0075), (-0.001414, 0.001414, 0.0075), (-0.001111, 0.001663, -0.0075), (-0.001111, 0.001663, 0.0075), (-0.0007654, 0.001848, -0.0075), (-0.0007654, 0.001848, 0.0075), (-0.0003902, 0.001962, -0.0075), (-0.0003902, 0.001962, 0.0075)], [], [(0, 1, 3, 2), (2, 3, 5, 4), (4, 5, 7, 6), (6, 7, 9, 8), (8, 9, 11, 10), (10, 11, 13, 12), (12, 13, 15, 14), (14, 15, 17, 16), (16, 17, 19, 18), (18, 19, 21, 20), (20, 21, 23, 22), (22, 23, 25, 24), (24, 25, 27, 26), (26, 27, 29, 28), (28, 29, 31, 30), (30, 31, 33, 32), (32, 33, 35, 34), (34, 35, 37, 36), (36, 37, 39, 38), (38, 39, 41, 40), (40, 41, 43, 42), (42, 43, 45, 44), (44, 45, 47, 46), (46, 47, 49, 48), (48, 49, 51, 50), (50, 51, 53, 52), (52, 53, 55, 54), (54, 55, 57, 56), (56, 57, 59, 58), (58, 59, 61, 60), (3, 1, 63, 61, 59, 57, 55, 53, 51, 49, 47, 45, 43, 41, 39, 37, 35, 33, 31, 29, 27, 25, 23, 21, 19, 17, 15, 13, 11, 9, 7, 5), (60, 61, 63, 62), (62, 63, 1, 0), (0, 2, 4, 6, 8, 10, 12, 14, 16, 18, 20, 22, 24, 26, 28, 30, 32, 34, 36, 38, 40, 42, 44, 46, 48, 50, 52, 54, 56, 58, 60, 62)])
_uv = me_cylinder_004.uv_layers.new(name='UVMap')
_uv.uv.foreach_set('vector', [1.0, 0.5, 1.0, 1.0, 0.9688, 1.0, 0.9688, 0.5, 0.9688, 0.5, 0.9688, 1.0, 0.9375, 1.0, 0.9375, 0.5, 0.9375, 0.5, 0.9375, 1.0, 0.9062, 1.0, 0.9062, 0.5, 0.9062, 0.5, 0.9062, 1.0, 0.875, 1.0, 0.875, 0.5, 0.875, 0.5, 0.875, 1.0, 0.8438, 1.0, 0.8438, 0.5, 0.8438, 0.5, 0.8438, 1.0, 0.8125, 1.0, 0.8125, 0.5, 0.8125, 0.5, 0.8125, 1.0, 0.7812, 1.0, 0.7812, 0.5, 0.7812, 0.5, 0.7812, 1.0, 0.75, 1.0, 0.75, 0.5, 0.75, 0.5, 0.75, 1.0, 0.7188, 1.0, 0.7188, 0.5, 0.7188, 0.5, 0.7188, 1.0, 0.6875, 1.0, 0.6875, 0.5, 0.6875, 0.5, 0.6875, 1.0, 0.6562, 1.0, 0.6562, 0.5, 0.6562, 0.5, 0.6562, 1.0, 0.625, 1.0, 0.625, 0.5, 0.625, 0.5, 0.625, 1.0, 0.5938, 1.0, 0.5938, 0.5, 0.5938, 0.5, 0.5938, 1.0, 0.5625, 1.0, 0.5625, 0.5, 0.5625, 0.5, 0.5625, 1.0, 0.5312, 1.0, 0.5312, 0.5, 0.5312, 0.5, 0.5312, 1.0, 0.5, 1.0, 0.5, 0.5, 0.5, 0.5, 0.5, 1.0, 0.4688, 1.0, 0.4688, 0.5, 0.4688, 0.5, 0.4688, 1.0, 0.4375, 1.0, 0.4375, 0.5, 0.4375, 0.5, 0.4375, 1.0, 0.4062, 1.0, 0.4062, 0.5, 0.4062, 0.5, 0.4062, 1.0, 0.375, 1.0, 0.375, 0.5, 0.375, 0.5, 0.375, 1.0, 0.3438, 1.0, 0.3438, 0.5, 0.3438, 0.5, 0.3438, 1.0, 0.3125, 1.0, 0.3125, 0.5, 0.3125, 0.5, 0.3125, 1.0, 0.2812, 1.0, 0.2812, 0.5, 0.2812, 0.5, 0.2812, 1.0, 0.25, 1.0, 0.25, 0.5, 0.25, 0.5, 0.25, 1.0, 0.2188, 1.0, 0.2188, 0.5, 0.2188, 0.5, 0.2188, 1.0, 0.1875, 1.0, 0.1875, 0.5, 0.1875, 0.5, 0.1875, 1.0, 0.1562, 1.0, 0.1562, 0.5, 0.1562, 0.5, 0.1562, 1.0, 0.125, 1.0, 0.125, 0.5, 0.125, 0.5, 0.125, 1.0, 0.09375, 1.0, 0.09375, 0.5, 0.09375, 0.5, 0.09375, 1.0, 0.0625, 1.0, 0.0625, 0.5, 0.2968, 0.4854, 0.25, 0.49, 0.2032, 0.4854, 0.1582, 0.4717, 0.1167, 0.4496, 0.08029, 0.4197, 0.05045, 0.3833, 0.02827, 0.3418, 0.01461, 0.2968, 0.01, 0.25, 0.01461, 0.2032, 0.02827, 0.1582, 0.05045, 0.1167, 0.08029, 0.08029, 0.1167, 0.05045, 0.1582, 0.02827, 0.2032, 0.01461, 0.25, 0.01, 0.2968, 0.01461, 0.3418, 0.02827, 0.3833, 0.05045, 0.4197, 0.08029, 0.4496, 0.1167, 0.4717, 0.1582, 0.4854, 0.2032, 0.49, 0.25, 0.4854, 0.2968, 0.4717, 0.3418, 0.4496, 0.3833, 0.4197, 0.4197, 0.3833, 0.4496, 0.3418, 0.4717, 0.0625, 0.5, 0.0625, 1.0, 0.03125, 1.0, 0.03125, 0.5, 0.03125, 0.5, 0.03125, 1.0, 0.0, 1.0, 0.0, 0.5, 0.75, 0.49, 0.7968, 0.4854, 0.8418, 0.4717, 0.8833, 0.4496, 0.9197, 0.4197, 0.9496, 0.3833, 0.9717, 0.3418, 0.9854, 0.2968, 0.99, 0.25, 0.9854, 0.2032, 0.9717, 0.1582, 0.9496, 0.1167, 0.9197, 0.08029, 0.8833, 0.05045, 0.8418, 0.02827, 0.7968, 0.01461, 0.75, 0.01, 0.7032, 0.01461, 0.6582, 0.02827, 0.6167, 0.05045, 0.5803, 0.08029, 0.5504, 0.1167, 0.5283, 0.1582, 0.5146, 0.2032, 0.51, 0.25, 0.5146, 0.2968, 0.5283, 0.3418, 0.5504, 0.3833, 0.5803, 0.4197, 0.6167, 0.4496, 0.6582, 0.4717, 0.7032, 0.4854])
me_cylinder_004.use_remesh_fix_poles = True
me_cylinder_004.use_remesh_preserve_attributes = False
me_cylinder_004.update()
me_cube_004 = bpy.data.meshes.new('Cube.004')
me_cube_004.from_pydata([(-0.0175, -0.0175, -0.0175), (-0.0175, -0.0175, 0.0175), (-0.0175, 0.0175, -0.0175), (-0.0175, 0.0175, 0.0175), (0.0175, -0.0175, -0.0175), (0.0175, -0.0175, 0.0175), (0.0175, 0.0175, -0.0175), (0.0175, 0.0175, 0.0175)], [], [(0, 1, 3, 2), (2, 3, 7, 6), (6, 7, 5, 4), (4, 5, 1, 0), (2, 6, 4, 0), (7, 3, 1, 5)])
_uv = me_cube_004.uv_layers.new(name='UVMap')
_uv.uv.foreach_set('vector', [0.375, 0.0, 0.625, 0.0, 0.625, 0.25, 0.375, 0.25, 0.375, 0.25, 0.625, 0.25, 0.625, 0.5, 0.375, 0.5, 0.375, 0.5, 0.625, 0.5, 0.625, 0.75, 0.375, 0.75, 0.375, 0.75, 0.625, 0.75, 0.625, 1.0, 0.375, 1.0, 0.125, 0.5, 0.375, 0.5, 0.375, 0.75, 0.125, 0.75, 0.625, 0.5, 0.875, 0.5, 0.875, 0.75, 0.625, 0.75])
me_cube_004.use_remesh_fix_poles = True
me_cube_004.use_remesh_preserve_attributes = False
me_cube_004.update()
me_cylinder_005 = bpy.data.meshes.new('Cylinder.005')
me_cylinder_005.from_pydata([(0.0, 0.002, -0.03), (0.0, 0.002, 0.03), (0.0003902, 0.001962, -0.03), (0.0003902, 0.001962, 0.03), (0.0007654, 0.001848, -0.03), (0.0007654, 0.001848, 0.03), (0.001111, 0.001663, -0.03), (0.001111, 0.001663, 0.03), (0.001414, 0.001414, -0.03), (0.001414, 0.001414, 0.03), (0.001663, 0.001111, -0.03), (0.001663, 0.001111, 0.03), (0.001848, 0.0007654, -0.03), (0.001848, 0.0007654, 0.03), (0.001962, 0.0003902, -0.03), (0.001962, 0.0003902, 0.03), (0.002, -8.742e-11, -0.03), (0.002, -8.742e-11, 0.03), (0.001962, -0.0003902, -0.03), (0.001962, -0.0003902, 0.03), (0.001848, -0.0007654, -0.03), (0.001848, -0.0007654, 0.03), (0.001663, -0.001111, -0.03), (0.001663, -0.001111, 0.03), (0.001414, -0.001414, -0.03), (0.001414, -0.001414, 0.03), (0.001111, -0.001663, -0.03), (0.001111, -0.001663, 0.03), (0.0007654, -0.001848, -0.03), (0.0007654, -0.001848, 0.03), (0.0003902, -0.001962, -0.03), (0.0003902, -0.001962, 0.03), (-1.748e-10, -0.002, -0.03), (-1.748e-10, -0.002, 0.03), (-0.0003902, -0.001962, -0.03), (-0.0003902, -0.001962, 0.03), (-0.0007654, -0.001848, -0.03), (-0.0007654, -0.001848, 0.03), (-0.001111, -0.001663, -0.03), (-0.001111, -0.001663, 0.03), (-0.001414, -0.001414, -0.03), (-0.001414, -0.001414, 0.03), (-0.001663, -0.001111, -0.03), (-0.001663, -0.001111, 0.03), (-0.001848, -0.0007654, -0.03), (-0.001848, -0.0007654, 0.03), (-0.001962, -0.0003902, -0.03), (-0.001962, -0.0003902, 0.03), (-0.002, 2.385e-11, -0.03), (-0.002, 2.385e-11, 0.03), (-0.001962, 0.0003902, -0.03), (-0.001962, 0.0003902, 0.03), (-0.001848, 0.0007654, -0.03), (-0.001848, 0.0007654, 0.03), (-0.001663, 0.001111, -0.03), (-0.001663, 0.001111, 0.03), (-0.001414, 0.001414, -0.03), (-0.001414, 0.001414, 0.03), (-0.001111, 0.001663, -0.03), (-0.001111, 0.001663, 0.03), (-0.0007654, 0.001848, -0.03), (-0.0007654, 0.001848, 0.03), (-0.0003902, 0.001962, -0.03), (-0.0003902, 0.001962, 0.03)], [], [(0, 1, 3, 2), (2, 3, 5, 4), (4, 5, 7, 6), (6, 7, 9, 8), (8, 9, 11, 10), (10, 11, 13, 12), (12, 13, 15, 14), (14, 15, 17, 16), (16, 17, 19, 18), (18, 19, 21, 20), (20, 21, 23, 22), (22, 23, 25, 24), (24, 25, 27, 26), (26, 27, 29, 28), (28, 29, 31, 30), (30, 31, 33, 32), (32, 33, 35, 34), (34, 35, 37, 36), (36, 37, 39, 38), (38, 39, 41, 40), (40, 41, 43, 42), (42, 43, 45, 44), (44, 45, 47, 46), (46, 47, 49, 48), (48, 49, 51, 50), (50, 51, 53, 52), (52, 53, 55, 54), (54, 55, 57, 56), (56, 57, 59, 58), (58, 59, 61, 60), (3, 1, 63, 61, 59, 57, 55, 53, 51, 49, 47, 45, 43, 41, 39, 37, 35, 33, 31, 29, 27, 25, 23, 21, 19, 17, 15, 13, 11, 9, 7, 5), (60, 61, 63, 62), (62, 63, 1, 0), (0, 2, 4, 6, 8, 10, 12, 14, 16, 18, 20, 22, 24, 26, 28, 30, 32, 34, 36, 38, 40, 42, 44, 46, 48, 50, 52, 54, 56, 58, 60, 62)])
_uv = me_cylinder_005.uv_layers.new(name='UVMap')
_uv.uv.foreach_set('vector', [1.0, 0.5, 1.0, 1.0, 0.9688, 1.0, 0.9688, 0.5, 0.9688, 0.5, 0.9688, 1.0, 0.9375, 1.0, 0.9375, 0.5, 0.9375, 0.5, 0.9375, 1.0, 0.9062, 1.0, 0.9062, 0.5, 0.9062, 0.5, 0.9062, 1.0, 0.875, 1.0, 0.875, 0.5, 0.875, 0.5, 0.875, 1.0, 0.8438, 1.0, 0.8438, 0.5, 0.8438, 0.5, 0.8438, 1.0, 0.8125, 1.0, 0.8125, 0.5, 0.8125, 0.5, 0.8125, 1.0, 0.7812, 1.0, 0.7812, 0.5, 0.7812, 0.5, 0.7812, 1.0, 0.75, 1.0, 0.75, 0.5, 0.75, 0.5, 0.75, 1.0, 0.7188, 1.0, 0.7188, 0.5, 0.7188, 0.5, 0.7188, 1.0, 0.6875, 1.0, 0.6875, 0.5, 0.6875, 0.5, 0.6875, 1.0, 0.6562, 1.0, 0.6562, 0.5, 0.6562, 0.5, 0.6562, 1.0, 0.625, 1.0, 0.625, 0.5, 0.625, 0.5, 0.625, 1.0, 0.5938, 1.0, 0.5938, 0.5, 0.5938, 0.5, 0.5938, 1.0, 0.5625, 1.0, 0.5625, 0.5, 0.5625, 0.5, 0.5625, 1.0, 0.5312, 1.0, 0.5312, 0.5, 0.5312, 0.5, 0.5312, 1.0, 0.5, 1.0, 0.5, 0.5, 0.5, 0.5, 0.5, 1.0, 0.4688, 1.0, 0.4688, 0.5, 0.4688, 0.5, 0.4688, 1.0, 0.4375, 1.0, 0.4375, 0.5, 0.4375, 0.5, 0.4375, 1.0, 0.4062, 1.0, 0.4062, 0.5, 0.4062, 0.5, 0.4062, 1.0, 0.375, 1.0, 0.375, 0.5, 0.375, 0.5, 0.375, 1.0, 0.3438, 1.0, 0.3438, 0.5, 0.3438, 0.5, 0.3438, 1.0, 0.3125, 1.0, 0.3125, 0.5, 0.3125, 0.5, 0.3125, 1.0, 0.2812, 1.0, 0.2812, 0.5, 0.2812, 0.5, 0.2812, 1.0, 0.25, 1.0, 0.25, 0.5, 0.25, 0.5, 0.25, 1.0, 0.2188, 1.0, 0.2188, 0.5, 0.2188, 0.5, 0.2188, 1.0, 0.1875, 1.0, 0.1875, 0.5, 0.1875, 0.5, 0.1875, 1.0, 0.1562, 1.0, 0.1562, 0.5, 0.1562, 0.5, 0.1562, 1.0, 0.125, 1.0, 0.125, 0.5, 0.125, 0.5, 0.125, 1.0, 0.09375, 1.0, 0.09375, 0.5, 0.09375, 0.5, 0.09375, 1.0, 0.0625, 1.0, 0.0625, 0.5, 0.2968, 0.4854, 0.25, 0.49, 0.2032, 0.4854, 0.1582, 0.4717, 0.1167, 0.4496, 0.08029, 0.4197, 0.05045, 0.3833, 0.02827, 0.3418, 0.01461, 0.2968, 0.01, 0.25, 0.01461, 0.2032, 0.02827, 0.1582, 0.05045, 0.1167, 0.08029, 0.08029, 0.1167, 0.05045, 0.1582, 0.02827, 0.2032, 0.01461, 0.25, 0.01, 0.2968, 0.01461, 0.3418, 0.02827, 0.3833, 0.05045, 0.4197, 0.08029, 0.4496, 0.1167, 0.4717, 0.1582, 0.4854, 0.2032, 0.49, 0.25, 0.4854, 0.2968, 0.4717, 0.3418, 0.4496, 0.3833, 0.4197, 0.4197, 0.3833, 0.4496, 0.3418, 0.4717, 0.0625, 0.5, 0.0625, 1.0, 0.03125, 1.0, 0.03125, 0.5, 0.03125, 0.5, 0.03125, 1.0, 0.0, 1.0, 0.0, 0.5, 0.75, 0.49, 0.7968, 0.4854, 0.8418, 0.4717, 0.8833, 0.4496, 0.9197, 0.4197, 0.9496, 0.3833, 0.9717, 0.3418, 0.9854, 0.2968, 0.99, 0.25, 0.9854, 0.2032, 0.9717, 0.1582, 0.9496, 0.1167, 0.9197, 0.08029, 0.8833, 0.05045, 0.8418, 0.02827, 0.7968, 0.01461, 0.75, 0.01, 0.7032, 0.01461, 0.6582, 0.02827, 0.6167, 0.05045, 0.5803, 0.08029, 0.5504, 0.1167, 0.5283, 0.1582, 0.5146, 0.2032, 0.51, 0.25, 0.5146, 0.2968, 0.5283, 0.3418, 0.5504, 0.3833, 0.5803, 0.4197, 0.6167, 0.4496, 0.6582, 0.4717, 0.7032, 0.4854])
me_cylinder_005.use_remesh_fix_poles = True
me_cylinder_005.use_remesh_preserve_attributes = False
me_cylinder_005.update()
me_plane = bpy.data.meshes.new('Plane')
me_plane.from_pydata([(-0.005, -0.005, 0.0), (0.005, -0.005, 0.0), (-0.005, 0.005, 0.0), (0.005, 0.005, 0.0)], [], [(0, 1, 3, 2)])
_uv = me_plane.uv_layers.new(name='UVMap')
_uv.uv.foreach_set('vector', [0.0, 0.0, 1.0, 0.0, 1.0, 1.0, 0.0, 1.0])
me_plane.use_remesh_fix_poles = True
me_plane.use_remesh_preserve_attributes = False
me_plane.update()
me_cylinder_006 = bpy.data.meshes.new('Cylinder.006')
me_cylinder_006.from_pydata([(0.0, 0.05, -0.0125), (0.0, 0.05, 0.0125), (0.009755, 0.04904, -0.0125), (0.009755, 0.04904, 0.0125), (0.01913, 0.04619, -0.0125), (0.01913, 0.04619, 0.0125), (0.02778, 0.04157, -0.0125), (0.02778, 0.04157, 0.0125), (0.03536, 0.03536, -0.0125), (0.03536, 0.03536, 0.0125), (0.04157, 0.02778, -0.0125), (0.04157, 0.02778, 0.0125), (0.04619, 0.01913, -0.0125), (0.04619, 0.01913, 0.0125), (0.04904, 0.009755, -0.0125), (0.04904, 0.009755, 0.0125), (0.05, -2.186e-09, -0.0125), (0.05, -2.186e-09, 0.0125), (0.04904, -0.009755, -0.0125), (0.04904, -0.009755, 0.0125), (0.04619, -0.01913, -0.0125), (0.04619, -0.01913, 0.0125), (0.04157, -0.02778, -0.0125), (0.04157, -0.02778, 0.0125), (0.03536, -0.03536, -0.0125), (0.03536, -0.03536, 0.0125), (0.02778, -0.04157, -0.0125), (0.02778, -0.04157, 0.0125), (0.01913, -0.04619, -0.0125), (0.01913, -0.04619, 0.0125), (0.009755, -0.04904, -0.0125), (0.009755, -0.04904, 0.0125), (-4.371e-09, -0.05, -0.0125), (-4.371e-09, -0.05, 0.0125), (-0.009755, -0.04904, -0.0125), (-0.009755, -0.04904, 0.0125), (-0.01913, -0.04619, -0.0125), (-0.01913, -0.04619, 0.0125), (-0.02778, -0.04157, -0.0125), (-0.02778, -0.04157, 0.0125), (-0.03536, -0.03536, -0.0125), (-0.03536, -0.03536, 0.0125), (-0.04157, -0.02778, -0.0125), (-0.04157, -0.02778, 0.0125), (-0.04619, -0.01913, -0.0125), (-0.04619, -0.01913, 0.0125), (-0.04904, -0.009755, -0.0125), (-0.04904, -0.009755, 0.0125), (-0.05, 5.962e-10, -0.0125), (-0.05, 5.962e-10, 0.0125), (-0.04904, 0.009755, -0.0125), (-0.04904, 0.009755, 0.0125), (-0.04619, 0.01913, -0.0125), (-0.04619, 0.01913, 0.0125), (-0.04157, 0.02778, -0.0125), (-0.04157, 0.02778, 0.0125), (-0.03536, 0.03536, -0.0125), (-0.03536, 0.03536, 0.0125), (-0.02778, 0.04157, -0.0125), (-0.02778, 0.04157, 0.0125), (-0.01913, 0.04619, -0.0125), (-0.01913, 0.04619, 0.0125), (-0.009755, 0.04904, -0.0125), (-0.009755, 0.04904, 0.0125)], [], [(0, 1, 3, 2), (2, 3, 5, 4), (4, 5, 7, 6), (6, 7, 9, 8), (8, 9, 11, 10), (10, 11, 13, 12), (12, 13, 15, 14), (14, 15, 17, 16), (16, 17, 19, 18), (18, 19, 21, 20), (20, 21, 23, 22), (22, 23, 25, 24), (24, 25, 27, 26), (26, 27, 29, 28), (28, 29, 31, 30), (30, 31, 33, 32), (32, 33, 35, 34), (34, 35, 37, 36), (36, 37, 39, 38), (38, 39, 41, 40), (40, 41, 43, 42), (42, 43, 45, 44), (44, 45, 47, 46), (46, 47, 49, 48), (48, 49, 51, 50), (50, 51, 53, 52), (52, 53, 55, 54), (54, 55, 57, 56), (56, 57, 59, 58), (58, 59, 61, 60), (3, 1, 63, 61, 59, 57, 55, 53, 51, 49, 47, 45, 43, 41, 39, 37, 35, 33, 31, 29, 27, 25, 23, 21, 19, 17, 15, 13, 11, 9, 7, 5), (60, 61, 63, 62), (62, 63, 1, 0), (0, 2, 4, 6, 8, 10, 12, 14, 16, 18, 20, 22, 24, 26, 28, 30, 32, 34, 36, 38, 40, 42, 44, 46, 48, 50, 52, 54, 56, 58, 60, 62)])
_uv = me_cylinder_006.uv_layers.new(name='UVMap')
_uv.uv.foreach_set('vector', [1.0, 0.5, 1.0, 1.0, 0.9688, 1.0, 0.9688, 0.5, 0.9688, 0.5, 0.9688, 1.0, 0.9375, 1.0, 0.9375, 0.5, 0.9375, 0.5, 0.9375, 1.0, 0.9062, 1.0, 0.9062, 0.5, 0.9062, 0.5, 0.9062, 1.0, 0.875, 1.0, 0.875, 0.5, 0.875, 0.5, 0.875, 1.0, 0.8438, 1.0, 0.8438, 0.5, 0.8438, 0.5, 0.8438, 1.0, 0.8125, 1.0, 0.8125, 0.5, 0.8125, 0.5, 0.8125, 1.0, 0.7812, 1.0, 0.7812, 0.5, 0.7812, 0.5, 0.7812, 1.0, 0.75, 1.0, 0.75, 0.5, 0.75, 0.5, 0.75, 1.0, 0.7188, 1.0, 0.7188, 0.5, 0.7188, 0.5, 0.7188, 1.0, 0.6875, 1.0, 0.6875, 0.5, 0.6875, 0.5, 0.6875, 1.0, 0.6562, 1.0, 0.6562, 0.5, 0.6562, 0.5, 0.6562, 1.0, 0.625, 1.0, 0.625, 0.5, 0.625, 0.5, 0.625, 1.0, 0.5938, 1.0, 0.5938, 0.5, 0.5938, 0.5, 0.5938, 1.0, 0.5625, 1.0, 0.5625, 0.5, 0.5625, 0.5, 0.5625, 1.0, 0.5312, 1.0, 0.5312, 0.5, 0.5312, 0.5, 0.5312, 1.0, 0.5, 1.0, 0.5, 0.5, 0.5, 0.5, 0.5, 1.0, 0.4688, 1.0, 0.4688, 0.5, 0.4688, 0.5, 0.4688, 1.0, 0.4375, 1.0, 0.4375, 0.5, 0.4375, 0.5, 0.4375, 1.0, 0.4062, 1.0, 0.4062, 0.5, 0.4062, 0.5, 0.4062, 1.0, 0.375, 1.0, 0.375, 0.5, 0.375, 0.5, 0.375, 1.0, 0.3438, 1.0, 0.3438, 0.5, 0.3438, 0.5, 0.3438, 1.0, 0.3125, 1.0, 0.3125, 0.5, 0.3125, 0.5, 0.3125, 1.0, 0.2812, 1.0, 0.2812, 0.5, 0.2812, 0.5, 0.2812, 1.0, 0.25, 1.0, 0.25, 0.5, 0.25, 0.5, 0.25, 1.0, 0.2188, 1.0, 0.2188, 0.5, 0.2188, 0.5, 0.2188, 1.0, 0.1875, 1.0, 0.1875, 0.5, 0.1875, 0.5, 0.1875, 1.0, 0.1562, 1.0, 0.1562, 0.5, 0.1562, 0.5, 0.1562, 1.0, 0.125, 1.0, 0.125, 0.5, 0.125, 0.5, 0.125, 1.0, 0.09375, 1.0, 0.09375, 0.5, 0.09375, 0.5, 0.09375, 1.0, 0.0625, 1.0, 0.0625, 0.5, 0.2968, 0.4854, 0.25, 0.49, 0.2032, 0.4854, 0.1582, 0.4717, 0.1167, 0.4496, 0.08029, 0.4197, 0.05045, 0.3833, 0.02827, 0.3418, 0.01461, 0.2968, 0.01, 0.25, 0.01461, 0.2032, 0.02827, 0.1582, 0.05045, 0.1167, 0.08029, 0.08029, 0.1167, 0.05045, 0.1582, 0.02827, 0.2032, 0.01461, 0.25, 0.01, 0.2968, 0.01461, 0.3418, 0.02827, 0.3833, 0.05045, 0.4197, 0.08029, 0.4496, 0.1167, 0.4717, 0.1582, 0.4854, 0.2032, 0.49, 0.25, 0.4854, 0.2968, 0.4717, 0.3418, 0.4496, 0.3833, 0.4197, 0.4197, 0.3833, 0.4496, 0.3418, 0.4717, 0.0625, 0.5, 0.0625, 1.0, 0.03125, 1.0, 0.03125, 0.5, 0.03125, 0.5, 0.03125, 1.0, 0.0, 1.0, 0.0, 0.5, 0.75, 0.49, 0.7968, 0.4854, 0.8418, 0.4717, 0.8833, 0.4496, 0.9197, 0.4197, 0.9496, 0.3833, 0.9717, 0.3418, 0.9854, 0.2968, 0.99, 0.25, 0.9854, 0.2032, 0.9717, 0.1582, 0.9496, 0.1167, 0.9197, 0.08029, 0.8833, 0.05045, 0.8418, 0.02827, 0.7968, 0.01461, 0.75, 0.01, 0.7032, 0.01461, 0.6582, 0.02827, 0.6167, 0.05045, 0.5803, 0.08029, 0.5504, 0.1167, 0.5283, 0.1582, 0.5146, 0.2032, 0.51, 0.25, 0.5146, 0.2968, 0.5283, 0.3418, 0.5504, 0.3833, 0.5803, 0.4197, 0.6167, 0.4496, 0.6582, 0.4717, 0.7032, 0.4854])
me_cylinder_006.use_remesh_fix_poles = True
me_cylinder_006.use_remesh_preserve_attributes = False
me_cylinder_006.update()

# ---- objects
ob_motor = bpy.data.objects.new('motor', me_cube_002)
ob_screw_ll = bpy.data.objects.new('screw LL', me_cylinder)
ob_screw_ur = bpy.data.objects.new('screw UR', me_cylinder_001)
ob_screw_ul = bpy.data.objects.new('screw UL', me_cylinder_002)
ob_screw_lr = bpy.data.objects.new('screw LR', me_cylinder_003)
ob_cable = bpy.data.objects.new('cable', me_cube_003)
ob_mount = bpy.data.objects.new('mount', me_cube_001)
ob_stem_conceptual = bpy.data.objects.new('stem conceptual', me_cube)
ob_recessed_nut = bpy.data.objects.new('recessed nut', me_cube_005)
ob_stem_actual = bpy.data.objects.new('stem actual', me_cube_006)
ob_stem_bolt = bpy.data.objects.new('stem bolt', me_cylinder_004)
ob_rear_truck = bpy.data.objects.new('rear truck', me_cube_004)
ob_rotor = bpy.data.objects.new('rotor', me_cylinder_005)
ob_plane = bpy.data.objects.new('Plane', me_plane)
ob_right_rear_wheel = bpy.data.objects.new('right rear wheel', me_cylinder_006)

# ---- transforms, parenting, visibility, modifiers, constraints
ob_motor.location = (0.0, -0.002, 0.0)
ob_screw_ll.location = (-0.025, -0.01075, -0.005)
ob_screw_ll.rotation_euler = (1.571, 0.0, 0.0)
ob_screw_ur.location = (0.025, -0.01075, 0.005)
ob_screw_ur.rotation_euler = (1.571, 0.0, 0.0)
ob_screw_ul.location = (-0.025, -0.01075, 0.005)
ob_screw_ul.rotation_euler = (1.571, 0.0, 0.0)
ob_screw_lr.location = (0.025, -0.01075, -0.005)
ob_screw_lr.rotation_euler = (1.571, 0.0, 0.0)
ob_cable.location = (-0.0245, 0.0075, 0.00325)
ob_mount.location = (0.0, 0.0005, 0.0)
ob_mount.scale = (1.0, 1.032, 1.0)
ob_stem_conceptual.location = (-0.01, 0.02525, 0.0)
ob_stem_conceptual.display_type = 'WIRE'
ob_recessed_nut.location = (-0.01, 0.03, -0.00525)
ob_stem_actual.location = (-0.01, 0.02525, -0.00175)
ob_stem_actual.display_type = 'WIRE'
ob_stem_bolt.location = (-0.01, 0.03, -0.003)
ob_rear_truck.location = (-0.04, 0.04, 0.01)
ob_rear_truck.scale = (0.02857, 1.0, 1.0)
ob_rotor.location = (-0.01, 0.01, 0.0)
ob_rotor.rotation_euler = (1.571, 0.0, 0.0)
ob_plane.location = (0.0, 0.03, 0.0)
ob_plane.rotation_euler = (1.571, 0.0, 0.0)
ob_right_rear_wheel.location = (0.0, -0.03, 0.0)
ob_right_rear_wheel.rotation_euler = (1.571, 0.0, 0.0)

# ---- collection membership
col_mount_cutouts.objects.link(ob_motor)
col_mount_cutouts.objects.link(ob_screw_ll)
col_mount_cutouts.objects.link(ob_screw_ur)
col_mount_cutouts.objects.link(ob_screw_ul)
col_mount_cutouts.objects.link(ob_screw_lr)
col_mount_cutouts.objects.link(ob_cable)
col_mount_assembly.objects.link(ob_mount)
col_stem_assembly.objects.link(ob_stem_conceptual)
col_stem_assembly.objects.link(ob_recessed_nut)
col_stem_assembly.objects.link(ob_stem_actual)
col_stem_assembly.objects.link(ob_stem_bolt)
col_conceptual.objects.link(ob_rear_truck)
col_conceptual.objects.link(ob_rotor)
col_conceptual.objects.link(ob_plane)
col_conceptual.objects.link(ob_right_rear_wheel)

# ---- scene / render settings (as saved in the file)
scene.frame_start = 1; scene.frame_end = 250; scene.frame_set(1)
scene.render.engine = 'BLENDER_EEVEE_NEXT'
scene.cycles.sampling_pattern = 'TABULATED_SOBOL'
scene.cycles.use_light_tree = False
scene.view_settings.view_transform = 'Standard'
bpy.context.view_layer.update()

# ---- added for rendering (the .blend has no active camera and no usable light): camera, sun
cam_auto = bpy.data.cameras.new('AutoCamera')
cam_auto.lens = 50.0
cam_auto.sensor_width = 36.0
cam_auto.clip_end = 1000.0
ob_auto_camera = bpy.data.objects.new('AutoCamera', cam_auto)
scene.collection.objects.link(ob_auto_camera)
ob_auto_camera.location = (0.185045, -0.214554, 0.148036)
ob_auto_camera.rotation_euler = (1.09748, -7.21219e-08, 0.694738)
scene.camera = ob_auto_camera
light_auto_sun = bpy.data.lights.new('AutoSun', 'SUN')
light_auto_sun.energy = 3.0
light_auto_sun.angle = 0.0523599
ob_auto_sun = bpy.data.objects.new('AutoSun', light_auto_sun)
scene.collection.objects.link(ob_auto_sun)
ob_auto_sun.rotation_euler = (0.872665, 0.174533, 0.523599)
bpy.context.view_layer.update()
